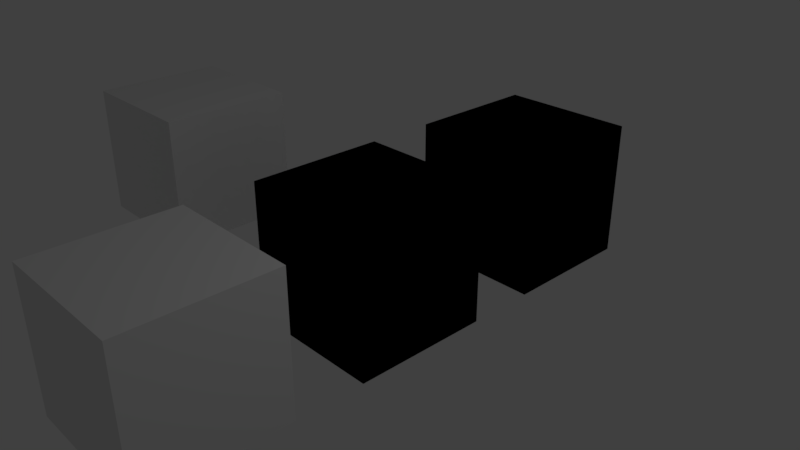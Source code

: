 # Source: ObjectInfo.blend  (saved by Blender 2.79.5; exported with 4.5.12 LTS)
import bpy
from mathutils import Matrix  # noqa: F401  (used for matrix-valued properties, if any)

bpy.ops.wm.read_factory_settings(use_empty=True)
scene = bpy.context.scene
scene.name = 'Scene'

# ---- collections
col_collection_1 = bpy.data.collections.new('Collection 1'); scene.collection.children.link(col_collection_1)

# ---- materials (node trees are filled in below, after node groups)
mat_material_002 = bpy.data.materials.new('Material.002')
mat_material_002.alpha_threshold = 0.0
mat_material_002.use_transparent_shadow = False
mat_material_002.roughness = 0.5
mat_material_002.line_color = (0.0, 0.0, 0.0, 1.0)
mat_material_001 = bpy.data.materials.new('Material.001')
mat_material_001.alpha_threshold = 0.0
mat_material_001.use_transparent_shadow = False
mat_material_001.pass_index = 8
mat_material_001.roughness = 0.5
mat_material_001.line_color = (0.0, 0.0, 0.0, 1.0)
mat_material = bpy.data.materials.new('Material')
mat_material.alpha_threshold = 0.0
mat_material.use_transparent_shadow = False
mat_material.roughness = 0.5
mat_material.line_color = (0.0, 0.0, 0.0, 1.0)

# ---- material node trees
mat_material_001.use_nodes = True; mat_material_001.node_tree.nodes.clear()
_N = mat_material_001.node_tree.nodes; _L = mat_material_001.node_tree.links
n0 = _N.new('NodeUndefined'); n0.name = 'Output'; n0.location = (300, 300)
n0.inputs[1].default_value = 1.0
n1 = _N.new('ShaderNodeObjectInfo'); n1.name = 'Object Info'; n1.location = (-296, 278)
n2 = _N.new('ShaderNodeMath'); n2.name = 'Math'; n2.location = (35, 251)
n2.operation = 'DIVIDE'
n2.inputs[1].default_value = 10.0
_L.new(n2.outputs[0], n0.inputs[0])
_L.new(n1.outputs[4], n2.inputs[0])
mat_material.use_nodes = True; mat_material.node_tree.nodes.clear()
_N = mat_material.node_tree.nodes; _L = mat_material.node_tree.links
n0 = _N.new('NodeUndefined'); n0.name = 'Output'; n0.location = (300, 300)
n0.inputs[1].default_value = 1.0
n1 = _N.new('ShaderNodeObjectInfo'); n1.name = 'Object Info'; n1.location = (-296, 278)
n2 = _N.new('ShaderNodeMath'); n2.name = 'Math'; n2.location = (35, 251)
n2.operation = 'DIVIDE'
n2.inputs[1].default_value = 10.0
_L.new(n1.outputs[3], n2.inputs[0])
_L.new(n2.outputs[0], n0.inputs[0])

# ---- world
world_world = bpy.data.worlds.new('World'); scene.world = world_world
world_world.color = (0.05088, 0.05088, 0.05088)
world_world.use_sun_shadow = False
world_world.sun_shadow_jitter_overblur = 0.0

# ---- cameras
cam_camera = bpy.data.cameras.new('Camera')
cam_camera.clip_end = 100.0
cam_camera.lens = 35.0
cam_camera.sensor_width = 32.0
cam_camera.sensor_height = 18.0
cam_camera.ortho_scale = 7.314
cam_camera.dof.focus_distance = 0.0
cam_camera.dof.aperture_fstop = 128.0

# ---- lights
light_lamp = bpy.data.lights.new('Lamp', 'POINT')
light_lamp.transmission_factor = 0.0
light_lamp.cutoff_distance = 30.0
light_lamp.energy = 100.0
light_lamp.shadow_buffer_clip_start = 1.001
light_lamp.shadow_soft_size = 0.1
light_lamp.shadow_maximum_resolution = 0.006
light_lamp.use_absolute_resolution = True

# ---- meshes
me_cube_002 = bpy.data.meshes.new('Cube.002')
me_cube_002.from_pydata([(1.0, 1.0, -1.0), (1.0, -1.0, -1.0), (-1.0, -1.0, -1.0), (-1.0, 1.0, -1.0), (1.0, 1.0, 1.0), (1.0, -1.0, 1.0), (-1.0, -1.0, 1.0), (-1.0, 1.0, 1.0)], [], [(0, 1, 2, 3), (4, 7, 6, 5), (0, 4, 5, 1), (1, 5, 6, 2), (2, 6, 7, 3), (4, 0, 3, 7)])
me_cube_002.materials.append(mat_material_002)
me_cube_002.use_remesh_preserve_volume = False
me_cube_002.use_remesh_preserve_attributes = False
me_cube_002.use_mirror_vertex_groups = False
me_cube_002.update()
me_cube_001 = bpy.data.meshes.new('Cube.001')
me_cube_001.from_pydata([(1.0, 1.0, -1.0), (1.0, -1.0, -1.0), (-1.0, -1.0, -1.0), (-1.0, 1.0, -1.0), (1.0, 1.0, 1.0), (1.0, -1.0, 1.0), (-1.0, -1.0, 1.0), (-1.0, 1.0, 1.0)], [], [(0, 1, 2, 3), (4, 7, 6, 5), (0, 4, 5, 1), (1, 5, 6, 2), (2, 6, 7, 3), (4, 0, 3, 7)])
me_cube_001.materials.append(mat_material_001)
me_cube_001.use_remesh_preserve_volume = False
me_cube_001.use_remesh_preserve_attributes = False
me_cube_001.use_mirror_vertex_groups = False
me_cube_001.update()
me_cube = bpy.data.meshes.new('Cube')
me_cube.from_pydata([(1.0, 1.0, -1.0), (1.0, -1.0, -1.0), (-1.0, -1.0, -1.0), (-1.0, 1.0, -1.0), (1.0, 1.0, 1.0), (1.0, -1.0, 1.0), (-1.0, -1.0, 1.0), (-1.0, 1.0, 1.0)], [], [(0, 1, 2, 3), (4, 7, 6, 5), (0, 4, 5, 1), (1, 5, 6, 2), (2, 6, 7, 3), (4, 0, 3, 7)])
me_cube.materials.append(mat_material)
me_cube.use_remesh_preserve_volume = False
me_cube.use_remesh_preserve_attributes = False
me_cube.use_mirror_vertex_groups = False
me_cube.update()

# ---- objects
ob_cube_003 = bpy.data.objects.new('Cube.003', me_cube_002)
ob_cube_002 = bpy.data.objects.new('Cube.002', me_cube_002)
ob_cube_001 = bpy.data.objects.new('Cube.001', me_cube_001)
ob_cube = bpy.data.objects.new('Cube', me_cube)
ob_lamp = bpy.data.objects.new('Lamp', light_lamp)
ob_camera = bpy.data.objects.new('Camera', cam_camera)

# ---- transforms, parenting, visibility, modifiers, constraints
ob_cube_003.location = (-4.359, 0.1844, 0.1047)
ob_cube_003.lock_rotations_4d = False
ob_cube_003.empty_display_type = 'ARROWS'
ob_cube_003.pass_index = 3
ob_cube_003.lineart.crease_threshold = 0.0
ob_cube_002.location = (0.0, -3.0, 0.0)
ob_cube_002.lock_rotations_4d = False
ob_cube_002.empty_display_type = 'ARROWS'
ob_cube_002.pass_index = 3
ob_cube_002.lineart.crease_threshold = 0.0
ob_cube_001.location = (0.0, 3.0, 0.0)
ob_cube_001.lock_rotations_4d = False
ob_cube_001.empty_display_type = 'ARROWS'
ob_cube_001.pass_index = 3
ob_cube_001.lineart.crease_threshold = 0.0
ob_cube.location = (0.0, 0.0, 0.0)
ob_cube.lock_rotations_4d = False
ob_cube.empty_display_type = 'ARROWS'
ob_cube.pass_index = 3
ob_cube.lineart.crease_threshold = 0.0
ob_lamp.location = (4.076, 1.005, 5.904)
ob_lamp.rotation_euler = (0.6503, 0.05522, 1.866)
ob_lamp.lock_rotations_4d = False
ob_lamp.empty_display_type = 'ARROWS'
ob_lamp.color = (0.0, 0.0, 0.0, 0.0)
ob_lamp.lineart.crease_threshold = 0.0
ob_camera.location = (7.481, -6.508, 5.344)
ob_camera.rotation_euler = (1.109, 0.0, 0.8149)
ob_camera.lock_rotations_4d = False
ob_camera.empty_display_type = 'ARROWS'
ob_camera.color = (0.0, 0.0, 0.0, 0.0)
ob_camera.display_type = 'WIRE'
ob_camera.lineart.crease_threshold = 0.0

# ---- collection membership
col_collection_1.objects.link(ob_cube_003)
col_collection_1.objects.link(ob_cube_002)
col_collection_1.objects.link(ob_cube_001)
col_collection_1.objects.link(ob_cube)
col_collection_1.objects.link(ob_lamp)
col_collection_1.objects.link(ob_camera)

# ---- scene / render settings (as saved in the file)
scene.camera = ob_camera
scene.frame_start = 1; scene.frame_end = 250; scene.frame_set(1)
scene.render.engine = 'BLENDER_EEVEE_NEXT'
scene.render.resolution_percentage = 50
scene.render.dither_intensity = 0.0
scene.cycles.use_denoising = False
scene.cycles.samples = 128
scene.cycles.sampling_pattern = 'TABULATED_SOBOL'
scene.cycles.use_adaptive_sampling = False
scene.cycles.use_light_tree = False
scene.view_settings.view_transform = 'Standard'
bpy.context.view_layer.update()
